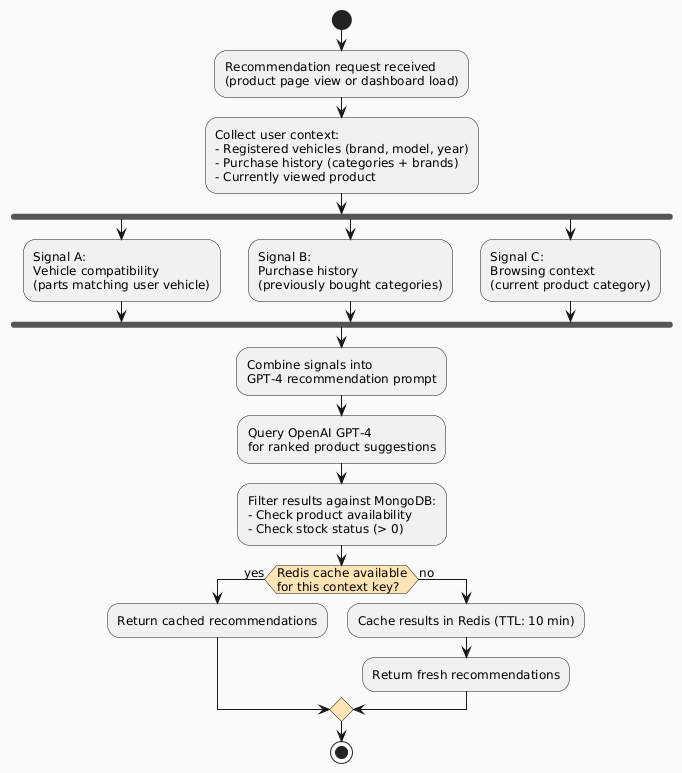

The diagram above was rendered by PlantUML. Its source (embedded in the PNG):
@startuml
skinparam backgroundColor #FAFAFA
skinparam activityDiamondBackgroundColor #FFE4B5
skinparam defaultFontSize 12

start

:Recommendation request received\n(product page view or dashboard load);

:Collect user context:\n- Registered vehicles (brand, model, year)\n- Purchase history (categories + brands)\n- Currently viewed product;

fork
  :Signal A:\nVehicle compatibility\n(parts matching user vehicle);
fork again
  :Signal B:\nPurchase history\n(previously bought categories);
fork again
  :Signal C:\nBrowsing context\n(current product category);
end fork

:Combine signals into\nGPT-4 recommendation prompt;

:Query OpenAI GPT-4\nfor ranked product suggestions;

:Filter results against MongoDB:\n- Check product availability\n- Check stock status (> 0);

if (Redis cache available\nfor this context key?) then (yes)
  :Return cached recommendations;
else (no)
  :Cache results in Redis (TTL: 10 min);
  :Return fresh recommendations;
endif

stop
@enduml